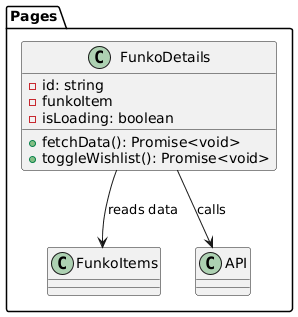

The diagram above was rendered by PlantUML. Its source (embedded in the PNG):
@startuml
skinparam componentStyle rectangle

package "Pages" {
  class FunkoDetails {
    - id: string
    - funkoItem
    - isLoading: boolean
    + fetchData(): Promise<void>
    + toggleWishlist(): Promise<void>
  }
  class FunkoItems
  class API
}

FunkoDetails --> FunkoItems : reads data
FunkoDetails --> API : calls
@enduml